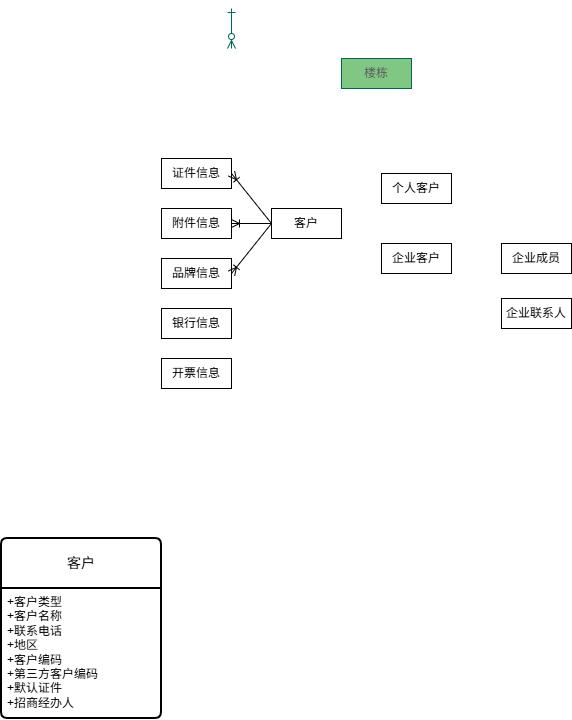

The diagram above was exported from draw.io. Its source (the exported page's mxGraphModel, read from the mxfile embedded in the PNG):
<mxGraphModel dx="1412" dy="737" grid="1" gridSize="10" guides="1" tooltips="1" connect="1" arrows="1" fold="1" page="1" pageScale="1" pageWidth="850" pageHeight="1100" math="0" shadow="0" extFonts="Permanent Marker^https://fonts.googleapis.com/css?family=Permanent+Marker">
  <root>
    <mxCell id="0" />
    <mxCell id="1" parent="0" />
    <mxCell id="tjv55ptD6JL4jsJaQ5RN-1" parent="1" style="whiteSpace=wrap;html=1;align=center;" value="客户" vertex="1">
      <mxGeometry height="30" width="70" x="300" y="260" as="geometry" />
    </mxCell>
    <mxCell id="tjv55ptD6JL4jsJaQ5RN-2" parent="1" style="whiteSpace=wrap;html=1;align=center;" value="个人客户" vertex="1">
      <mxGeometry height="30" width="70" x="410" y="225" as="geometry" />
    </mxCell>
    <mxCell id="tjv55ptD6JL4jsJaQ5RN-3" parent="1" style="whiteSpace=wrap;html=1;align=center;" value="企业客户" vertex="1">
      <mxGeometry height="30" width="70" x="410" y="295" as="geometry" />
    </mxCell>
    <mxCell id="tjv55ptD6JL4jsJaQ5RN-4" parent="1" style="whiteSpace=wrap;html=1;align=center;" value="品牌信息" vertex="1">
      <mxGeometry height="30" width="70" x="190" y="310" as="geometry" />
    </mxCell>
    <mxCell id="tjv55ptD6JL4jsJaQ5RN-12" parent="1" style="whiteSpace=wrap;html=1;align=center;" value="证件信息" vertex="1">
      <mxGeometry height="30" width="70" x="190" y="210" as="geometry" />
    </mxCell>
    <mxCell id="tjv55ptD6JL4jsJaQ5RN-15" parent="1" style="whiteSpace=wrap;html=1;align=center;" value="附件信息" vertex="1">
      <mxGeometry height="30" width="70" x="190" y="260" as="geometry" />
    </mxCell>
    <mxCell id="tjv55ptD6JL4jsJaQ5RN-19" parent="1" style="swimlane;childLayout=stackLayout;horizontal=1;startSize=50;horizontalStack=0;rounded=1;fontSize=14;fontStyle=0;strokeWidth=2;resizeParent=0;resizeLast=1;shadow=0;dashed=0;align=center;arcSize=4;whiteSpace=wrap;html=1;" value="客户" vertex="1">
      <mxGeometry height="180" width="160" x="30" y="590" as="geometry" />
    </mxCell>
    <mxCell id="tjv55ptD6JL4jsJaQ5RN-20" parent="tjv55ptD6JL4jsJaQ5RN-19" style="align=left;strokeColor=none;fillColor=none;spacingLeft=4;spacingRight=4;fontSize=12;verticalAlign=top;resizable=0;rotatable=0;part=1;html=1;whiteSpace=wrap;" value="+客户类型&lt;br&gt;+客户名称&lt;br&gt;+联系电话&lt;div&gt;+地区&lt;/div&gt;&lt;div&gt;+客户编码&lt;/div&gt;&lt;div&gt;+第三方客户编码&lt;/div&gt;&lt;div&gt;+默认证件&lt;/div&gt;&lt;div&gt;+招商经办人&lt;/div&gt;" vertex="1">
      <mxGeometry height="130" width="160" y="50" as="geometry" />
    </mxCell>
    <mxCell id="tjv55ptD6JL4jsJaQ5RN-22" edge="1" parent="1" source="tjv55ptD6JL4jsJaQ5RN-1" style="fontSize=12;html=1;endArrow=ERoneToMany;rounded=0;entryX=1;entryY=0.5;entryDx=0;entryDy=0;exitX=0;exitY=0.5;exitDx=0;exitDy=0;" target="tjv55ptD6JL4jsJaQ5RN-12" value="">
      <mxGeometry height="100" relative="1" width="100" as="geometry">
        <mxPoint x="-130" y="130" as="sourcePoint" />
        <mxPoint x="-30" y="20" as="targetPoint" />
      </mxGeometry>
    </mxCell>
    <mxCell id="tjv55ptD6JL4jsJaQ5RN-24" edge="1" parent="1" source="tjv55ptD6JL4jsJaQ5RN-1" style="fontSize=12;html=1;endArrow=ERoneToMany;rounded=0;entryX=1;entryY=0.5;entryDx=0;entryDy=0;exitX=0;exitY=0.5;exitDx=0;exitDy=0;" target="tjv55ptD6JL4jsJaQ5RN-15" value="">
      <mxGeometry height="100" relative="1" width="100" as="geometry">
        <mxPoint x="320" y="310" as="sourcePoint" />
        <mxPoint x="280" y="260" as="targetPoint" />
      </mxGeometry>
    </mxCell>
    <mxCell id="tjv55ptD6JL4jsJaQ5RN-25" edge="1" parent="1" source="tjv55ptD6JL4jsJaQ5RN-1" style="fontSize=12;html=1;endArrow=ERoneToMany;rounded=0;entryX=1;entryY=0.5;entryDx=0;entryDy=0;exitX=0;exitY=0.5;exitDx=0;exitDy=0;" target="tjv55ptD6JL4jsJaQ5RN-4" value="">
      <mxGeometry height="100" relative="1" width="100" as="geometry">
        <mxPoint x="320" y="290" as="sourcePoint" />
        <mxPoint x="280" y="290" as="targetPoint" />
      </mxGeometry>
    </mxCell>
    <mxCell id="PyA7f_b3A1F2-6f2FmoV-1" parent="1" style="rounded=0;whiteSpace=wrap;html=1;fillColor=#81C784;strokeColor=#006658;fontFamily=Helvetica;labelBackgroundColor=none;fontColor=#5C5C5C;" value="楼栋" vertex="1">
      <mxGeometry height="30" width="70" x="370" y="110" as="geometry" />
    </mxCell>
    <mxCell id="LVnBikMlq-w1vHR36nJd-1" edge="1" parent="1" style="edgeStyle=orthogonalEdgeStyle;rounded=0;orthogonalLoop=1;jettySize=auto;html=1;exitX=0.5;exitY=1;exitDx=0;exitDy=0;entryX=0.5;entryY=0;entryDx=0;entryDy=0;endArrow=ERzeroToMany;endFill=0;startArrow=ERone;startFill=0;strokeColor=#006658;">
      <mxGeometry relative="1" as="geometry">
        <mxPoint x="260" y="60" as="sourcePoint" />
        <mxPoint x="260" y="100" as="targetPoint" />
      </mxGeometry>
    </mxCell>
    <mxCell id="LVnBikMlq-w1vHR36nJd-2" parent="1" style="whiteSpace=wrap;html=1;align=center;" value="企业成员" vertex="1">
      <mxGeometry height="30" width="70" x="530" y="295" as="geometry" />
    </mxCell>
    <mxCell id="LVnBikMlq-w1vHR36nJd-3" parent="1" style="whiteSpace=wrap;html=1;align=center;" value="银行信息" vertex="1">
      <mxGeometry height="30" width="70" x="190" y="360" as="geometry" />
    </mxCell>
    <mxCell id="LVnBikMlq-w1vHR36nJd-4" parent="1" style="whiteSpace=wrap;html=1;align=center;" value="开票信息" vertex="1">
      <mxGeometry height="30" width="70" x="190" y="410" as="geometry" />
    </mxCell>
    <mxCell id="LVnBikMlq-w1vHR36nJd-5" parent="1" style="whiteSpace=wrap;html=1;align=center;" value="企业联系人" vertex="1">
      <mxGeometry height="30" width="70" x="530" y="350" as="geometry" />
    </mxCell>
  </root>
</mxGraphModel>